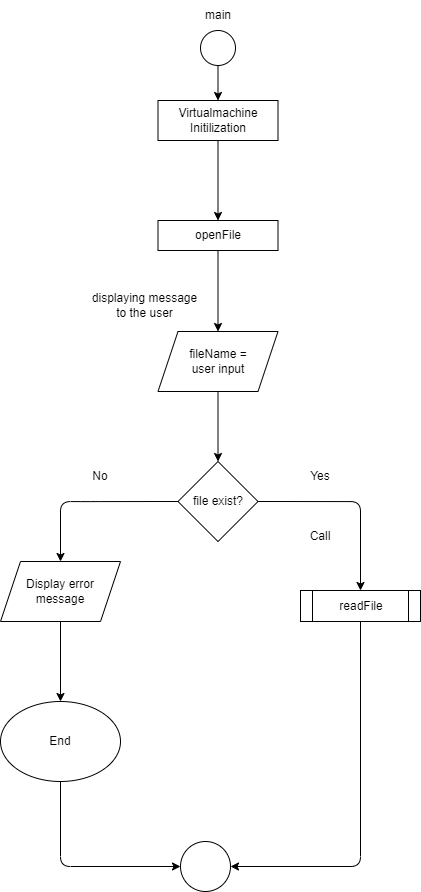

The diagram above was exported from draw.io. Its source (the exported page's mxGraphModel, read from the mxfile embedded in the PNG):
<mxGraphModel dx="1484" dy="1964" grid="1" gridSize="10" guides="1" tooltips="1" connect="1" arrows="1" fold="1" page="1" pageScale="1" pageWidth="850" pageHeight="1100" math="0" shadow="0">
  <root>
    <mxCell id="0" />
    <mxCell id="1" parent="0" />
    <mxCell id="3" style="edgeStyle=orthogonalEdgeStyle;html=1;exitX=0.5;exitY=1;exitDx=0;exitDy=0;strokeColor=default;fontSize=12;entryX=0.5;entryY=0;entryDx=0;entryDy=0;" edge="1" parent="1" source="4" target="24">
      <mxGeometry relative="1" as="geometry">
        <mxPoint x="437.8333333333335" y="-970" as="targetPoint" />
      </mxGeometry>
    </mxCell>
    <mxCell id="4" value="" style="ellipse;whiteSpace=wrap;html=1;aspect=fixed;fontSize=12;" vertex="1" parent="1">
      <mxGeometry x="420" y="-1050" width="35" height="35" as="geometry" />
    </mxCell>
    <mxCell id="5" value="main" style="text;html=1;strokeColor=none;fillColor=none;align=center;verticalAlign=middle;whiteSpace=wrap;rounded=0;fontSize=12;" vertex="1" parent="1">
      <mxGeometry x="407.5" y="-1080" width="60" height="30" as="geometry" />
    </mxCell>
    <mxCell id="6" value="" style="edgeStyle=none;html=1;fontSize=12;exitX=0.5;exitY=1;exitDx=0;exitDy=0;" edge="1" parent="1" source="25" target="9">
      <mxGeometry relative="1" as="geometry">
        <mxPoint x="437.4999999999998" y="-799" as="sourcePoint" />
      </mxGeometry>
    </mxCell>
    <mxCell id="7" value="displaying message to the user" style="text;html=1;strokeColor=none;fillColor=none;align=center;verticalAlign=middle;whiteSpace=wrap;rounded=0;" vertex="1" parent="1">
      <mxGeometry x="307.5" y="-790" width="112.5" height="30" as="geometry" />
    </mxCell>
    <mxCell id="8" value="" style="edgeStyle=none;html=1;fontSize=12;" edge="1" parent="1" source="9" target="12">
      <mxGeometry relative="1" as="geometry" />
    </mxCell>
    <mxCell id="9" value="fileName = &lt;br&gt;user input" style="shape=parallelogram;perimeter=parallelogramPerimeter;whiteSpace=wrap;html=1;fixedSize=1;" vertex="1" parent="1">
      <mxGeometry x="377.5" y="-749" width="120" height="60" as="geometry" />
    </mxCell>
    <mxCell id="10" style="edgeStyle=orthogonalEdgeStyle;html=1;exitX=1;exitY=0.5;exitDx=0;exitDy=0;fontSize=12;strokeColor=default;entryX=0.5;entryY=0;entryDx=0;entryDy=0;" edge="1" parent="1" source="12" target="18">
      <mxGeometry relative="1" as="geometry">
        <mxPoint x="580" y="-519" as="targetPoint" />
        <Array as="points">
          <mxPoint x="580" y="-579" />
        </Array>
      </mxGeometry>
    </mxCell>
    <mxCell id="11" style="edgeStyle=orthogonalEdgeStyle;html=1;exitX=0;exitY=0.5;exitDx=0;exitDy=0;strokeColor=default;fontSize=12;" edge="1" parent="1" source="12">
      <mxGeometry relative="1" as="geometry">
        <mxPoint x="280" y="-519" as="targetPoint" />
        <Array as="points">
          <mxPoint x="310" y="-579" />
          <mxPoint x="310" y="-579" />
        </Array>
      </mxGeometry>
    </mxCell>
    <mxCell id="12" value="file exist?" style="rhombus;whiteSpace=wrap;html=1;" vertex="1" parent="1">
      <mxGeometry x="397.5" y="-619" width="80" height="80" as="geometry" />
    </mxCell>
    <mxCell id="13" value="Yes" style="text;html=1;strokeColor=none;fillColor=none;align=center;verticalAlign=middle;whiteSpace=wrap;rounded=0;fontSize=12;" vertex="1" parent="1">
      <mxGeometry x="510" y="-619" width="60" height="30" as="geometry" />
    </mxCell>
    <mxCell id="14" value="No" style="text;html=1;strokeColor=none;fillColor=none;align=center;verticalAlign=middle;whiteSpace=wrap;rounded=0;fontSize=12;" vertex="1" parent="1">
      <mxGeometry x="290" y="-619" width="60" height="30" as="geometry" />
    </mxCell>
    <mxCell id="15" style="edgeStyle=orthogonalEdgeStyle;html=1;exitX=0.5;exitY=1;exitDx=0;exitDy=0;strokeColor=default;fontSize=12;" edge="1" parent="1" source="16" target="21">
      <mxGeometry relative="1" as="geometry">
        <mxPoint x="280" y="-269" as="targetPoint" />
        <Array as="points" />
      </mxGeometry>
    </mxCell>
    <mxCell id="16" value="Display error message" style="shape=parallelogram;perimeter=parallelogramPerimeter;whiteSpace=wrap;html=1;fixedSize=1;fontSize=12;" vertex="1" parent="1">
      <mxGeometry x="220" y="-519" width="120" height="60" as="geometry" />
    </mxCell>
    <mxCell id="17" style="edgeStyle=orthogonalEdgeStyle;html=1;exitX=0.5;exitY=1;exitDx=0;exitDy=0;strokeColor=default;fontSize=12;" edge="1" parent="1" source="18" target="22">
      <mxGeometry relative="1" as="geometry">
        <mxPoint x="580" y="-359" as="targetPoint" />
        <Array as="points">
          <mxPoint x="580" y="-214" />
        </Array>
      </mxGeometry>
    </mxCell>
    <mxCell id="18" value="readFile" style="shape=process;whiteSpace=wrap;html=1;backgroundOutline=1;fontSize=12;" vertex="1" parent="1">
      <mxGeometry x="520" y="-490" width="120" height="31" as="geometry" />
    </mxCell>
    <mxCell id="19" value="Call" style="text;html=1;strokeColor=none;fillColor=none;align=center;verticalAlign=middle;whiteSpace=wrap;rounded=0;fontSize=12;" vertex="1" parent="1">
      <mxGeometry x="510" y="-559" width="60" height="30" as="geometry" />
    </mxCell>
    <mxCell id="20" style="edgeStyle=orthogonalEdgeStyle;html=1;strokeColor=default;fontSize=12;entryX=0;entryY=0.5;entryDx=0;entryDy=0;" edge="1" parent="1" source="21" target="22">
      <mxGeometry relative="1" as="geometry">
        <mxPoint x="280" y="-179" as="targetPoint" />
        <Array as="points">
          <mxPoint x="280" y="-214" />
        </Array>
      </mxGeometry>
    </mxCell>
    <mxCell id="21" value="End" style="ellipse;whiteSpace=wrap;html=1;fontSize=12;" vertex="1" parent="1">
      <mxGeometry x="220" y="-379" width="120" height="80" as="geometry" />
    </mxCell>
    <mxCell id="22" value="" style="ellipse;whiteSpace=wrap;html=1;aspect=fixed;fontSize=12;" vertex="1" parent="1">
      <mxGeometry x="400" y="-239" width="50" height="50" as="geometry" />
    </mxCell>
    <mxCell id="23" style="edgeStyle=orthogonalEdgeStyle;html=1;exitX=0.5;exitY=1;exitDx=0;exitDy=0;strokeColor=default;fontSize=12;" edge="1" parent="1" source="24" target="25">
      <mxGeometry relative="1" as="geometry">
        <mxPoint x="437.4999999999998" y="-859" as="targetPoint" />
      </mxGeometry>
    </mxCell>
    <mxCell id="24" value="Virtualmachine Initilization" style="rounded=0;whiteSpace=wrap;html=1;fontSize=12;" vertex="1" parent="1">
      <mxGeometry x="377.5" y="-980" width="120" height="40" as="geometry" />
    </mxCell>
    <mxCell id="25" value="openFile" style="rounded=0;whiteSpace=wrap;html=1;fontSize=12;" vertex="1" parent="1">
      <mxGeometry x="377.5" y="-860" width="120" height="30" as="geometry" />
    </mxCell>
  </root>
</mxGraphModel>